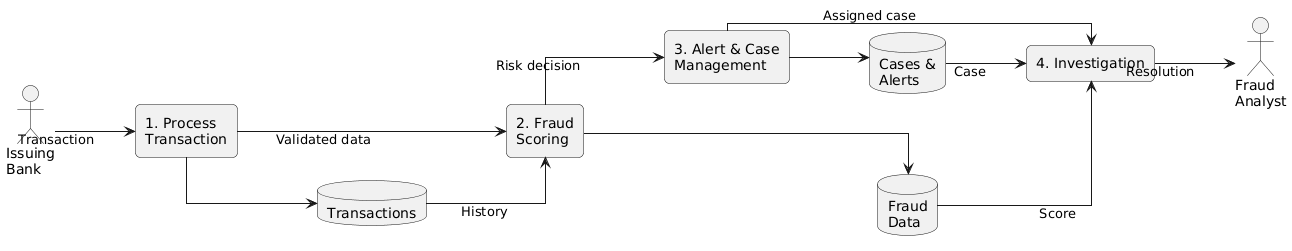

The diagram above was rendered by PlantUML. Its source (embedded in the PNG):
@startuml
left to right direction

skinparam linetype ortho
skinparam nodesep 80
skinparam ranksep 80
skinparam shadowing false
skinparam roundcorner 10

actor "Issuing\nBank" as Bank
actor "Fraud\nAnalyst" as Analyst

rectangle "1. Process\nTransaction" as P1
rectangle "2. Fraud\nScoring" as P2
rectangle "3. Alert & Case\nManagement" as P3
rectangle "4. Investigation" as P4

database "Transactions" as D1
database "Fraud\nData" as D2
database "Cases &\nAlerts" as D3

' Main flow
Bank --> P1 : Transaction
P1 --> P2 : Validated data
P2 --> P3 : Risk decision
P3 --> P4 : Assigned case
P4 --> Analyst : Resolution

' Data stores
P1 --> D1
P2 --> D2
P3 --> D3

D1 --> P2 : History
D2 --> P4 : Score
D3 --> P4 : Case
@enduml